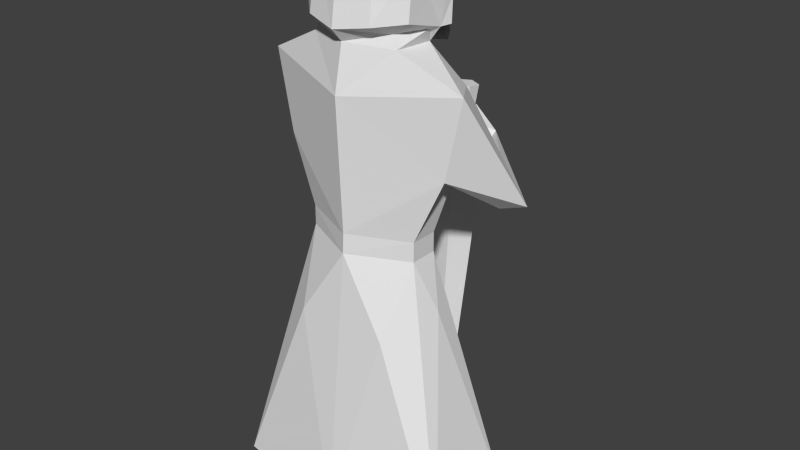 # Source: hero.blend  (saved by Blender 2.78.0; exported with 4.5.12 LTS)
import bpy
from mathutils import Matrix  # noqa: F401  (used for matrix-valued properties, if any)

bpy.ops.wm.read_factory_settings(use_empty=True)
scene = bpy.context.scene
scene.name = 'Scene'

# ---- collections
col_collection_1 = bpy.data.collections.new('Collection 1'); scene.collection.children.link(col_collection_1)

# ---- world
world_world = bpy.data.worlds.new('World'); scene.world = world_world
world_world.color = (0.05088, 0.05088, 0.05088)
world_world.use_sun_shadow = False
world_world.sun_shadow_jitter_overblur = 0.0
world_world.cycles.sampling_method = 'NONE'
world_world.cycles.sample_map_resolution = 256

# ---- meshes
me_plane = bpy.data.meshes.new('Plane')
me_plane.from_pydata([(0.9367, 1.845, 0.8605), (1.3, 30.25, -0.1677), (2.053, 1.845, 0.8605), (1.3, 32.25, -0.1677), (1.932, 38.81, -0.2754), (2.293, 46.85, -0.3091), (2.288, 34.64, -1.648), (2.816, 35.28, -1.816), (1.208, 52.22, -0.1032), (2.702, 2.785, 0.7895), (0.7906, 6.36, -1.144), (1.188, 57.57, -0.2637), (0.4636, 1.845, -2.091), (1.3, 30.25, -0.823), (1.3, 32.25, -0.823), (1.599, 39.08, -1.248), (1.716, 46.24, -1.207), (1.873, 36.38, -1.961), (2.172, 38.17, -1.876), (1.245, 51.16, -1.009), (2.702, 3.864, -1.592), (2.35, 4.22, -1.144), (1.225, 57.83, -0.9745), (0.768, 58.07, -1.708), (0.7202, 51.99, 0.4001), (0.6616, 57.4, 0.2016), (0.8439, 1.845, -3.022), (2.495, 1.845, -2.04), (0.9804, 4.072, -2.485), (1.039, 5.324, 0.5954), (2.043, 5.622, 0.5954), (0.6339, 49.22, -1.341), (0.9833, 49.9, -0.0291), (1.01, 49.7, -0.9961), (0.855, 51.1, -0.07953), (1.132, 51.1, -0.8398), (1.285, 53.73, -1.116), (0.8073, 54.75, -1.805), (1.312, 51.21, -1.265), (0.8677, 48.88, -1.761), (1.3, 53.65, -1.305), (0.8502, 54.42, -1.944), (0.905, 36.57, -3.177), (0.9393, 36.94, -3.409), (0.905, 37.12, -3.23), (0.9393, 38.03, -3.462), (1.183, 20.4, -1.734), (1.676, 24.98, -0.5097), (1.041, 22.82, 0.5947), (0.2739, 34.79, -3.251), (0.2813, 34.59, -3.492), (0.2739, 35.75, -3.305), (0.2813, 35.55, -3.545), (-0.0005314, 34.59, -3.675), (-0.0005314, 35.55, -3.686), (0.2734, 41.84, -3.417), (0.2809, 41.63, -3.755), (0.2799, 5.397, -2.858), (0.1722, 36.13, -3.394), (0.0, 16.8, -2.991), (0.1772, 36.04, -3.544), (0.6501, 33.59, -3.398), (-0.9367, 1.845, 0.8605), (-1.3, 30.25, -0.1677), (-2.053, 1.845, 0.8605), (-1.3, 32.25, -0.1677), (-1.932, 38.81, -0.2754), (-2.293, 46.85, -0.3091), (-2.288, 34.64, -1.648), (-2.816, 35.28, -1.816), (-1.208, 52.22, -0.1032), (-2.702, 2.785, 0.7895), (-0.7906, 6.36, -1.144), (-1.188, 57.57, -0.2637), (-0.4636, 1.845, -2.091), (-1.3, 30.25, -0.823), (-1.3, 32.25, -0.823), (-1.599, 39.08, -1.248), (-1.716, 46.24, -1.207), (-1.873, 36.38, -1.961), (-2.172, 38.17, -1.876), (-1.245, 51.16, -1.009), (-2.702, 3.864, -1.592), (-2.35, 4.22, -1.144), (-1.225, 57.83, -0.9745), (-0.768, 58.07, -1.708), (-0.7202, 51.99, 0.4001), (-0.6616, 57.4, 0.2016), (-0.8439, 1.845, -3.022), (-2.495, 1.845, -2.04), (-0.9804, 4.072, -2.485), (-1.039, 5.324, 0.5954), (-2.043, 5.622, 0.5954), (-0.6339, 49.22, -1.341), (-0.9833, 49.9, -0.0291), (-1.01, 49.7, -0.9961), (-0.855, 51.1, -0.07953), (-1.132, 51.1, -0.8398), (-1.285, 53.73, -1.116), (-0.8073, 54.75, -1.805), (-1.312, 51.21, -1.265), (-0.8677, 48.88, -1.761), (-1.3, 53.65, -1.305), (-0.8502, 54.42, -1.944), (-0.905, 36.57, -3.177), (-0.9393, 36.94, -3.409), (-0.905, 37.12, -3.23), (-0.9393, 38.03, -3.462), (-1.183, 20.4, -1.734), (-1.676, 24.98, -0.5097), (-1.041, 22.82, 0.5947), (-0.2739, 34.79, -3.251), (-0.2813, 34.59, -3.492), (-0.2739, 35.75, -3.305), (-0.2813, 35.55, -3.545), (-0.2734, 41.84, -3.417), (-0.2809, 41.63, -3.755), (-0.2799, 5.397, -2.858), (-0.1722, 36.13, -3.394), (-0.1772, 36.04, -3.544), (-0.6501, 33.59, -3.398), (0.9119, 36.11, -3.26), (0.9251, 34.06, -3.529), (0.9251, 35.75, -3.623), (0.9119, 34.42, -3.167), (1.148, 35.58, -3.34), (1.155, 34.52, -3.445), (1.155, 35.4, -3.494), (1.148, 34.71, -3.292), (0.1283, 39.27, -3.899), (0.2894, 38.92, -3.208), (0.1283, 36.1, -3.821), (0.2894, 36.23, -3.13), (-0.9119, 36.11, -3.26), (-0.9251, 34.06, -3.529), (-0.9251, 35.75, -3.623), (-0.9119, 34.42, -3.167), (-1.148, 35.58, -3.34), (-1.155, 34.52, -3.445), (-1.155, 35.4, -3.494), (-1.148, 34.71, -3.292), (-0.2894, 38.92, -3.208), (-0.2894, 36.23, -3.13), (0.0, 36.33, -3.2), (0.0, 36.29, -3.715), (0.0, 39.02, -3.278), (0.0, 38.93, -3.793), (-0.1283, 39.27, -3.899), (-0.1283, 36.1, -3.821), (0.0, 3.101, -2.458), (0.0, 2.179, 1.143), (0.0, 41.84, -3.361), (0.0, 16.66, -3.233), (0.0, 36.04, -3.611), (0.0, 36.17, -3.339), (0.0, 33.53, -3.562), (0.0, 33.26, -3.258), (0.0, 30.25, 0.4664), (0.0, 32.25, 0.4401), (-7.451e-09, 45.59, 0.5718), (0.0, 50.18, 0.3516), (0.0, 30.25, -1.606), (0.0, 32.25, -1.606), (0.0, 35.95, -2.221), (7.451e-09, 46.41, -1.458), (0.0, 58.08, -1.971), (0.0, 51.47, 0.6138), (0.0, 57.4, 0.4057), (0.0, 48.35, -1.602), (0.0, 54.97, -2.058), (0.0, 47.97, -1.983), (0.0, 54.43, -2.203), (0.0, 41.63, -3.899), (0.0, 2.09, -2.772)], [], [(157, 158, 3, 1), (3, 158, 4), (4, 159, 5), (5, 7, 4), (14, 15, 163), (161, 13, 14, 162), (22, 11, 25, 167, 87, 73, 84, 85, 165, 23), (159, 67, 94, 160), (12, 26, 28), (1, 13, 47), (4, 6, 17, 15), (7, 18, 45, 43), (10, 12, 28), (3, 4, 15, 14), (21, 28, 27), (8, 11, 22, 36, 19), (1, 3, 14, 13), (7, 5, 16, 18), (34, 8, 19, 35), (169, 37, 23, 165), (164, 163, 16), (36, 22, 23, 37), (166, 167, 25, 24), (8, 34, 160, 166, 24), (11, 8, 24, 25), (9, 150, 48), (21, 10, 28), (2, 27, 26, 12, 0), (72, 74, 62, 91), (30, 2, 0, 29), (7, 6, 4), (157, 1, 48), (162, 14, 163), (158, 159, 4), (36, 37, 41, 40), (163, 15, 16), (27, 28, 26), (75, 109, 82, 108), (64, 89, 83, 92), (33, 164, 16), (5, 32, 33, 16), (117, 173, 57, 152), (19, 31, 33, 35), (32, 34, 35, 33), (34, 32, 160), (37, 169, 171, 41), (38, 40, 41, 39), (170, 39, 41, 171), (19, 36, 40, 38), (17, 6, 42, 44), (18, 17, 44, 45), (6, 7, 43, 42), (13, 161, 46), (149, 20, 46), (20, 9, 47), (150, 110, 157, 48), (20, 47, 13, 46), (50, 52, 54, 53), (15, 17, 18, 16), (172, 153, 60, 56), (154, 151, 55, 58), (50, 53, 155), (60, 58, 55, 56), (61, 155, 152), (52, 51, 58, 60), (113, 51, 49, 111), (54, 52, 60, 153), (61, 50, 155), (49, 61, 156), (57, 59, 156, 61), (49, 50, 61), (57, 61, 152), (157, 63, 65, 158), (65, 66, 158), (66, 67, 159), (67, 66, 69), (76, 163, 77), (161, 162, 76, 75), (74, 90, 88), (63, 109, 75), (66, 77, 79, 68), (69, 105, 107, 80), (72, 90, 74), (65, 76, 77, 66), (83, 89, 90), (70, 81, 98, 84, 73), (63, 75, 76, 65), (69, 80, 78, 67), (96, 97, 81, 70), (169, 165, 85, 99), (164, 78, 163), (98, 99, 85, 84), (166, 86, 87, 167), (70, 86, 166, 160, 96), (73, 87, 86, 70), (71, 110, 150), (83, 90, 72), (64, 62, 74, 88, 89), (21, 27, 2, 30), (92, 91, 62, 64), (31, 168, 164, 33), (69, 66, 68), (164, 168, 93, 95), (157, 110, 63), (162, 163, 76), (158, 66, 159), (98, 102, 103, 99), (163, 78, 77), (89, 88, 90), (32, 5, 159, 160), (0, 12, 10, 29), (95, 78, 164), (67, 78, 95, 94), (81, 97, 95, 93), (94, 95, 97, 96), (96, 160, 94), (99, 103, 171, 169), (100, 101, 103, 102), (170, 171, 103, 101), (81, 100, 102, 98), (79, 106, 104, 68), (80, 107, 106, 79), (68, 104, 105, 69), (75, 108, 161), (149, 108, 82), (82, 109, 71), (9, 48, 1, 47), (112, 53, 54, 114), (56, 55, 151, 115, 116, 172), (77, 78, 80, 79), (172, 116, 119, 153), (112, 155, 53), (119, 116, 115, 118), (120, 152, 155), (114, 119, 118, 113), (54, 153, 119, 114), (120, 155, 112), (111, 156, 120), (111, 120, 112), (117, 152, 120), (154, 118, 115, 151), (145, 143, 142, 141), (44, 42, 132, 130), (52, 50, 122, 123), (51, 52, 123, 121), (49, 51, 121, 124), (50, 49, 124, 122), (121, 123, 127, 125), (124, 121, 125, 128), (122, 124, 128, 126), (123, 122, 126, 127), (125, 127, 126, 128), (146, 129, 130, 145), (45, 44, 130, 129), (42, 43, 131, 132), (114, 135, 134, 112), (113, 133, 135, 114), (111, 136, 133, 113), (112, 134, 136, 111), (133, 137, 139, 135), (136, 140, 137, 133), (134, 138, 140, 136), (135, 139, 138, 134), (137, 140, 138, 139), (132, 143, 145, 130), (146, 144, 131, 129), (106, 141, 142, 104), (105, 148, 147, 107), (129, 131, 43, 45), (132, 131, 144, 143), (146, 145, 141, 147), (107, 147, 141, 106), (104, 142, 148, 105), (146, 147, 148, 144), (142, 143, 144, 148), (63, 110, 71, 109), (173, 117, 59, 57), (156, 111, 49), (113, 118, 154, 58, 51), (117, 120, 156, 59), (161, 108, 149, 46)])
_uv = me_plane.uv_layers.new(name='UVMap')
_uv.uv.foreach_set('vector', [0.66, 0.7136, 0.66, 0.7497, 0.6201, 0.75, 0.6201, 0.7139, 0.2313, 0.499, 0.2712, 0.4987, 0.2119, 0.6174, 0.2119, 0.6174, 0.2712, 0.7392, 0.2008, 0.7623, 0.4255, 0.3912, 0.44, 0.6018, 0.4036, 0.5351, 0.09854, 0.5187, 0.1126, 0.6416, 0.06125, 0.5853, 0.7462, 0.7166, 0.7861, 0.7164, 0.7876, 0.7525, 0.7476, 0.7527, 0.7692, 0.9947, 0.7475, 0.9898, 0.7383, 0.9779, 0.739, 0.9655, 0.7511, 0.9553, 0.7706, 0.9491, 0.793, 0.9528, 0.811, 0.965, 0.811, 0.9796, 0.7961, 0.9913, 0.2712, 0.7392, 0.3416, 0.7623, 0.3014, 0.8174, 0.2712, 0.8222, 0.8232, 0.5089, 0.7942, 0.5085, 0.8111, 0.4682, 0.3755, 0.6824, 0.3554, 0.6825, 0.3634, 0.5871, 0.4621, 0.1749, 0.4701, 0.09597, 0.4925, 0.1246, 0.4925, 0.1748, 0.44, 0.6018, 0.4504, 0.5495, 0.5003, 0.5535, 0.4958, 0.573, 0.8531, 0.4273, 0.8232, 0.5089, 0.8111, 0.4682, 0.3579, 0.06387, 0.358, 0.1816, 0.3279, 0.187, 0.3378, 0.064, 0.9016, 0.3037, 0.9437, 0.3067, 0.898, 0.347, 0.5151, 0.9726, 0.5342, 0.8769, 0.5566, 0.8733, 0.5499, 0.9471, 0.5398, 0.9933, 0.8504, 0.7156, 0.8512, 0.7517, 0.8311, 0.7518, 0.8303, 0.7157, 0.44, 0.6018, 0.4255, 0.3912, 0.4521, 0.4031, 0.4504, 0.5495, 0.5118, 0.9926, 0.5151, 0.9726, 0.5398, 0.9933, 0.5347, 0.9939, 0.6988, 0.9358, 0.7236, 0.9318, 0.7227, 0.9918, 0.6991, 0.992, 0.06873, 0.7744, 0.06125, 0.5853, 0.1213, 0.7706, 0.5499, 0.9471, 0.5566, 0.8733, 0.5803, 0.8699, 0.5743, 0.9297, 0.4643, 0.8845, 0.4643, 0.9916, 0.444, 0.9917, 0.4422, 0.894, 0.4273, 0.8986, 0.4381, 0.8782, 0.4643, 0.8615, 0.4643, 0.8845, 0.4422, 0.894, 0.4279, 0.9951, 0.4273, 0.8986, 0.4422, 0.894, 0.444, 0.9917, 0.0, 0.01113, 0.08293, 0.0, 0.05097, 0.3727, 0.9016, 0.3037, 0.9487, 0.2648, 0.9437, 0.3067, 0.9815, 0.3592, 0.9815, 0.4122, 0.9268, 0.4252, 0.9196, 0.4076, 0.9476, 0.3562, 0.856, 0.3343, 0.8859, 0.4159, 0.796, 0.4159, 0.8033, 0.353, 0.9901, 0.1857, 0.9901, 0.254, 0.9558, 0.2539, 0.9592, 0.191, 0.4787, 0.2337, 0.4965, 0.223, 0.4965, 0.2978, 0.08293, 0.5069, 0.04301, 0.5072, 0.05097, 0.3727, 0.05862, 0.5189, 0.09854, 0.5187, 0.06125, 0.5853, 0.2712, 0.4987, 0.2712, 0.7392, 0.2119, 0.6174, 0.5499, 0.9471, 0.5743, 0.9297, 0.5776, 0.9359, 0.5554, 0.9491, 0.06125, 0.5853, 0.1126, 0.6416, 0.1213, 0.7706, 0.898, 0.347, 0.9437, 0.3067, 0.9487, 0.3472, 0.1635, 0.1369, 0.1714, 0.2323, 0.131, 0.6136, 0.1314, 0.3142, 0.8925, 0.2606, 0.8041, 0.2606, 0.8321, 0.2178, 0.8854, 0.1925, 0.1021, 0.8334, 0.06873, 0.7744, 0.1213, 0.7706, 0.4255, 0.3912, 0.427, 0.3348, 0.4559, 0.3401, 0.4521, 0.4031, 0.6214, 0.06618, 0.63, 0.006553, 0.6386, 0.06618, 0.63, 0.2693, 0.4599, 0.3141, 0.4657, 0.3489, 0.4559, 0.3401, 0.4547, 0.3147, 0.427, 0.3348, 0.4319, 0.3134, 0.4547, 0.3147, 0.4559, 0.3401, 0.2449, 0.8389, 0.241, 0.8174, 0.2712, 0.8222, 0.7236, 0.9318, 0.6988, 0.9358, 0.6988, 0.9259, 0.7249, 0.9258, 0.9033, 0.9546, 0.911, 0.9109, 0.9332, 0.8977, 0.9129, 0.9969, 0.9676, 0.8785, 0.9943, 0.8949, 0.9943, 0.9947, 0.9682, 0.9948, 0.5398, 0.9933, 0.5499, 0.9471, 0.5554, 0.9491, 0.5477, 0.9927, 0.4925, 0.1246, 0.4701, 0.09597, 0.5284, 0.1216, 0.5344, 0.1309, 0.5047, 0.1562, 0.4925, 0.1246, 0.5344, 0.1309, 0.5486, 0.1456, 0.4941, 0.5065, 0.5194, 0.5068, 0.5194, 0.5515, 0.5103, 0.5477, 0.3075, 0.49, 0.2676, 0.4902, 0.2969, 0.3119, 0.2482, 0.0, 0.3317, 0.01305, 0.2969, 0.3119, 0.3229, 0.2057, 0.3955, 0.1858, 0.3634, 0.5871, 0.08293, 0.0, 0.1149, 0.3727, 0.08293, 0.5069, 0.05097, 0.3727, 0.3229, 0.2057, 0.3634, 0.5871, 0.3554, 0.6825, 0.3233, 0.5052, 0.7834, 0.07169, 0.7834, 0.08904, 0.7747, 0.08896, 0.7747, 0.07158, 0.4925, 0.1748, 0.4925, 0.1246, 0.5047, 0.1562, 0.5486, 0.2996, 0.9293, 0.1054, 0.9293, 0.004594, 0.9347, 0.004637, 0.9379, 0.1055, 0.9879, 0.1078, 0.9879, 0.005608, 0.9963, 0.005561, 0.9932, 0.1085, 0.6387, 0.5925, 0.63, 0.5924, 0.63, 0.5734, 0.9544, 0.008842, 0.9591, 0.01054, 0.9617, 0.1133, 0.9513, 0.1097, 0.65, 0.5747, 0.63, 0.5734, 0.63, 0.2693, 0.9542, 0.0, 0.9617, 0.003611, 0.9591, 0.01054, 0.9544, 0.008842, 0.7621, 0.1258, 0.7789, 0.1258, 0.7789, 0.1432, 0.7621, 0.1432, 0.7747, 0.08896, 0.7834, 0.08904, 0.7802, 0.0978, 0.7747, 0.09776, 0.65, 0.5747, 0.6387, 0.5925, 0.63, 0.5734, 0.6005, 0.01401, 0.612, 0.03552, 0.5921, 0.04167, 0.6007, 0.5445, 0.5921, 0.3387, 0.5921, 0.04167, 0.612, 0.03552, 0.6762, 0.1081, 0.6695, 0.104, 0.6762, 0.08606, 0.6386, 0.06618, 0.65, 0.5747, 0.63, 0.2693, 0.66, 0.7136, 0.6999, 0.7139, 0.6999, 0.75, 0.66, 0.7497, 0.3111, 0.499, 0.3305, 0.6174, 0.2712, 0.4987, 0.3305, 0.6174, 0.3416, 0.7623, 0.2712, 0.7392, 0.4285, 0.2241, 0.4066, 0.08021, 0.4429, 0.01353, 0.01873, 0.5198, 0.06125, 0.5853, 0.01444, 0.6429, 0.7462, 0.7166, 0.7476, 0.7527, 0.7077, 0.7536, 0.7063, 0.7175, 0.8859, 0.4159, 0.898, 0.3752, 0.915, 0.4154, 0.1836, 0.137, 0.1714, 0.2323, 0.1635, 0.1369, 0.4621, 0.4243, 0.4925, 0.4244, 0.4925, 0.4746, 0.4701, 0.5032, 0.4429, 0.01353, 0.4987, 0.04231, 0.5033, 0.06178, 0.4534, 0.06582, 0.856, 0.3343, 0.898, 0.3752, 0.8859, 0.4159, 0.3936, 0.1305, 0.3735, 0.1303, 0.3636, 0.007382, 0.3937, 0.01269, 0.9016, 0.2259, 0.898, 0.1825, 0.9437, 0.2228, 0.6017, 0.8928, 0.6265, 0.8721, 0.6365, 0.9182, 0.6432, 0.9921, 0.6209, 0.9885, 0.8209, 0.7534, 0.8008, 0.7533, 0.8016, 0.7172, 0.8217, 0.7174, 0.4429, 0.01353, 0.4534, 0.06582, 0.4551, 0.2122, 0.4285, 0.2241, 0.5985, 0.8728, 0.6213, 0.8715, 0.6265, 0.8721, 0.6017, 0.8928, 0.6988, 0.9358, 0.6991, 0.992, 0.6755, 0.9919, 0.674, 0.9319, 0.06873, 0.7744, 0.01594, 0.772, 0.06125, 0.5853, 0.6365, 0.9182, 0.661, 0.9357, 0.6669, 0.9955, 0.6432, 0.9921, 0.4643, 0.8845, 0.4865, 0.894, 0.4847, 0.9917, 0.4643, 0.9916, 0.5014, 0.8986, 0.4865, 0.894, 0.4643, 0.8845, 0.4643, 0.8615, 0.4906, 0.8782, 0.5008, 0.9951, 0.4847, 0.9917, 0.4865, 0.894, 0.5014, 0.8986, 0.1659, 0.01113, 0.1149, 0.3727, 0.08293, 0.0, 0.9016, 0.2259, 0.9437, 0.2228, 0.9487, 0.2648, 0.9777, 0.509, 0.9438, 0.512, 0.9158, 0.4607, 0.9231, 0.443, 0.9777, 0.4561, 0.8646, 0.2859, 0.8925, 0.3288, 0.8041, 0.3288, 0.8112, 0.2606, 0.9896, 0.3461, 0.9587, 0.3408, 0.9553, 0.2778, 0.9896, 0.2778, 0.09019, 0.8248, 0.0701, 0.8092, 0.06873, 0.7744, 0.1021, 0.8334, 0.4787, 0.3695, 0.4965, 0.3054, 0.4965, 0.3802, 0.06873, 0.7744, 0.0701, 0.8092, 0.05128, 0.8253, 0.0401, 0.8342, 0.08293, 0.5069, 0.1149, 0.3727, 0.1228, 0.5072, 0.05862, 0.5189, 0.06125, 0.5853, 0.01873, 0.5198, 0.2712, 0.4987, 0.3305, 0.6174, 0.2712, 0.7392, 0.6365, 0.9182, 0.6421, 0.9163, 0.6643, 0.9295, 0.661, 0.9357, 0.06125, 0.5853, 0.01594, 0.772, 0.01444, 0.6429, 0.898, 0.1825, 0.9487, 0.1824, 0.9437, 0.2228, 0.241, 0.8174, 0.2008, 0.7623, 0.2712, 0.7392, 0.2712, 0.8222, 0.9131, 0.5089, 0.8232, 0.5089, 0.8531, 0.4273, 0.9058, 0.446, 0.0401, 0.8342, 0.01594, 0.772, 0.06873, 0.7744, 0.4285, 0.2241, 0.4551, 0.2122, 0.4589, 0.2752, 0.43, 0.2805, 0.4628, 0.3012, 0.4577, 0.3006, 0.4589, 0.2752, 0.4687, 0.2664, 0.43, 0.2805, 0.4589, 0.2752, 0.4577, 0.3006, 0.4348, 0.3019, 0.2974, 0.8389, 0.2712, 0.8222, 0.3014, 0.8174, 0.674, 0.9319, 0.6727, 0.9259, 0.6988, 0.9259, 0.6988, 0.9358, 0.873, 0.9403, 0.8826, 0.898, 0.903, 0.9972, 0.8808, 0.984, 0.9676, 0.8785, 0.9682, 0.9948, 0.9421, 0.9948, 0.9411, 0.895, 0.6265, 0.8721, 0.6343, 0.8727, 0.6421, 0.9163, 0.6365, 0.9182, 0.4925, 0.4746, 0.5344, 0.4683, 0.5284, 0.4776, 0.4701, 0.5032, 0.5047, 0.443, 0.5486, 0.4536, 0.5344, 0.4683, 0.4925, 0.4746, 0.4653, 0.5459, 0.4814, 0.5047, 0.4905, 0.5009, 0.4905, 0.5457, 0.2277, 0.4911, 0.2242, 0.3129, 0.2676, 0.4902, 0.2482, 0.0, 0.2242, 0.3129, 0.1659, 0.01531, 0.131, 0.6136, 0.1714, 0.2323, 0.2036, 0.6336, 0.3955, 0.1858, 0.3955, 0.5485, 0.3755, 0.6824, 0.3634, 0.5871, 0.7661, 0.07169, 0.7747, 0.07158, 0.7747, 0.08896, 0.7661, 0.08904, 0.9359, 0.1275, 0.9277, 0.1275, 0.9258, 0.1226, 0.9273, 0.1176, 0.9354, 0.1173, 0.9399, 0.1223, 0.4925, 0.4244, 0.5486, 0.2996, 0.5047, 0.443, 0.4925, 0.4746, 0.9293, 0.1054, 0.9206, 0.1055, 0.9238, 0.004637, 0.9293, 0.004594, 0.6214, 0.5925, 0.63, 0.5734, 0.63, 0.5924, 0.9649, 0.1045, 0.9617, 0.003582, 0.9722, 0.0, 0.9695, 0.1028, 0.6101, 0.5747, 0.63, 0.2693, 0.63, 0.5734, 0.9647, 0.1133, 0.9649, 0.1045, 0.9695, 0.1028, 0.9722, 0.1097, 0.7747, 0.08896, 0.7747, 0.09776, 0.7693, 0.0978, 0.7661, 0.08904, 0.6101, 0.5747, 0.63, 0.5734, 0.6214, 0.5925, 0.5837, 0.01401, 0.5921, 0.04167, 0.5721, 0.03552, 0.6762, 0.1081, 0.6762, 0.1301, 0.6695, 0.1122, 0.6214, 0.06618, 0.63, 0.2693, 0.6101, 0.5747, 0.9879, 0.1078, 0.9826, 0.1085, 0.9795, 0.005561, 0.9879, 0.005608, 0.0808, 0.8754, 0.0808, 0.924, 0.07191, 0.9258, 0.07191, 0.8772, 0.1086, 0.9097, 0.1086, 0.9197, 0.08968, 0.9258, 0.08968, 0.8772, 0.7834, 0.08904, 0.7834, 0.07169, 0.8031, 0.06213, 0.8031, 0.09261, 0.7831, 0.09284, 0.7834, 0.08904, 0.8031, 0.09261, 0.8027, 0.09925, 0.7789, 0.1432, 0.7789, 0.1258, 0.7985, 0.1194, 0.7985, 0.15, 0.7733, 0.1602, 0.7807, 0.1603, 0.7826, 0.1718, 0.7715, 0.1718, 0.7004, 0.1175, 0.7121, 0.1236, 0.7084, 0.1302, 0.7034, 0.127, 0.7985, 0.15, 0.7985, 0.1194, 0.8057, 0.1288, 0.8057, 0.1447, 0.7121, 0.1541, 0.7004, 0.148, 0.7034, 0.1429, 0.7084, 0.1461, 0.8031, 0.09261, 0.8031, 0.06213, 0.8102, 0.0705, 0.8102, 0.08633, 0.7034, 0.127, 0.7084, 0.1302, 0.7084, 0.1461, 0.7034, 0.1429, 0.1446, 0.9585, 0.1407, 0.962, 0.1358, 0.9483, 0.1446, 0.95, 0.02822, 0.9593, 0.03, 0.9761, 0.01293, 0.9447, 0.03, 0.9348, 0.1296, 0.8949, 0.1368, 0.8942, 0.1494, 0.9089, 0.1282, 0.906, 0.7661, 0.08904, 0.7463, 0.09261, 0.7463, 0.06213, 0.7661, 0.07169, 0.7663, 0.09284, 0.7467, 0.09925, 0.7463, 0.09261, 0.7661, 0.08904, 0.7621, 0.1432, 0.7425, 0.15, 0.7425, 0.1194, 0.7621, 0.1258, 0.7696, 0.1602, 0.7715, 0.1718, 0.7604, 0.1718, 0.7622, 0.1603, 0.709, 0.06578, 0.706, 0.07534, 0.701, 0.07855, 0.6973, 0.0719, 0.7425, 0.15, 0.7352, 0.1447, 0.7352, 0.1288, 0.7425, 0.1194, 0.6973, 0.1024, 0.701, 0.09441, 0.706, 0.0912, 0.709, 0.09633, 0.7463, 0.09261, 0.7393, 0.08633, 0.7393, 0.0705, 0.7463, 0.06213, 0.706, 0.07534, 0.706, 0.0912, 0.701, 0.09441, 0.701, 0.07855, 0.08968, 0.9258, 0.0808, 0.924, 0.0808, 0.8754, 0.08968, 0.8772, 0.05588, 0.9805, 0.1117, 0.9461, 0.1187, 0.9451, 0.05164, 0.9865, 0.05302, 0.9097, 0.07191, 0.8772, 0.07191, 0.9258, 0.05302, 0.9197, 0.0769, 0.9429, 0.1129, 0.9419, 0.04594, 0.9833, 0.05388, 0.9571, 0.05164, 0.9865, 0.1187, 0.9451, 0.1187, 0.9663, 0.09563, 0.9805, 0.1282, 0.906, 0.1494, 0.9089, 0.1462, 0.9112, 0.1304, 0.9112, 0.1446, 0.9585, 0.1446, 0.95, 0.1535, 0.9483, 0.1486, 0.962, 0.02822, 0.9103, 0.03, 0.9348, 0.01293, 0.925, 0.03, 0.8936, 0.1296, 0.9275, 0.1282, 0.9164, 0.1494, 0.9135, 0.1368, 0.9282, 0.05588, 0.9805, 0.04594, 0.9833, 0.1129, 0.9419, 0.1117, 0.9461, 0.1282, 0.9164, 0.1304, 0.9112, 0.1462, 0.9112, 0.1494, 0.9135, 0.1836, 0.137, 0.2036, 0.2709, 0.2036, 0.6336, 0.1714, 0.2323, 0.5921, 0.6042, 0.5835, 0.5445, 0.5921, 0.3387, 0.6007, 0.5445, 0.5921, 0.04167, 0.5837, 0.01401, 0.6005, 0.01401, 0.7621, 0.1258, 0.7652, 0.1189, 0.7705, 0.1182, 0.7758, 0.1189, 0.7789, 0.1258, 0.5835, 0.5445, 0.5721, 0.03552, 0.5921, 0.04167, 0.5921, 0.3387, 0.2676, 0.4902, 0.2242, 0.3129, 0.2482, 0.0, 0.2969, 0.3119])
me_plane.use_remesh_preserve_volume = False
me_plane.use_remesh_preserve_attributes = False
me_plane.use_mirror_vertex_groups = False
me_plane.update()

# ---- objects
ob_plane = bpy.data.objects.new('Plane', me_plane)

# ---- transforms, parenting, visibility, modifiers, constraints
ob_plane.location = (-0.4575, 0.0, -0.4236)
ob_plane.rotation_euler = (1.571, 0.0, 0.0)
ob_plane.scale = (1.055, 0.227, 1.0)
ob_plane.lineart.crease_threshold = 0.0

# ---- collection membership
col_collection_1.objects.link(ob_plane)

# ---- scene / render settings (as saved in the file)
scene.frame_start = 1; scene.frame_end = 250; scene.frame_set(1)
scene.render.engine = 'CYCLES'
scene.render.resolution_percentage = 50
scene.render.dither_intensity = 0.0
scene.cycles.use_denoising = False
scene.cycles.samples = 10
scene.cycles.sampling_pattern = 'TABULATED_SOBOL'
scene.cycles.light_sampling_threshold = 0.0
scene.cycles.use_adaptive_sampling = False
scene.cycles.use_light_tree = False
scene.cycles.blur_glossy = 0.0
scene.cycles.pixel_filter_type = 'GAUSSIAN'
scene.cycles.sample_clamp_indirect = 0.0
scene.view_settings.view_transform = 'Standard'
bpy.context.view_layer.update()

# ---- added for rendering (the .blend has no active camera and no usable light): camera, sun
cam_auto = bpy.data.cameras.new('AutoCamera')
cam_auto.lens = 50.0
cam_auto.sensor_width = 36.0
cam_auto.clip_end = 1000.0
ob_auto_camera = bpy.data.objects.new('AutoCamera', cam_auto)
scene.collection.objects.link(ob_auto_camera)
ob_auto_camera.location = (13.3819, -15.2291, 17.451)
ob_auto_camera.rotation_euler = (1.09748, -7.21219e-08, 0.694738)
scene.camera = ob_auto_camera
light_auto_sun = bpy.data.lights.new('AutoSun', 'SUN')
light_auto_sun.energy = 3.0
light_auto_sun.angle = 0.0523599
ob_auto_sun = bpy.data.objects.new('AutoSun', light_auto_sun)
scene.collection.objects.link(ob_auto_sun)
ob_auto_sun.rotation_euler = (0.872665, 0.174533, 0.523599)
bpy.context.view_layer.update()
